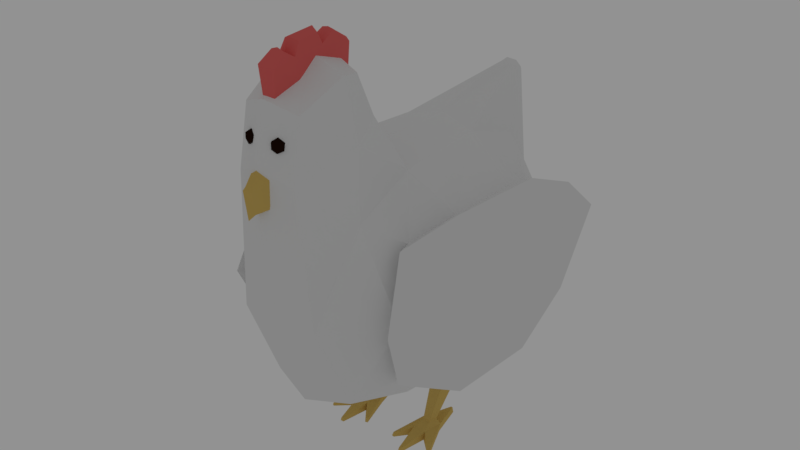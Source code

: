 # Source: chicken.blend  (saved by Blender 2.79.0; exported with 4.5.12 LTS)
import bpy
from mathutils import Matrix  # noqa: F401  (used for matrix-valued properties, if any)

bpy.ops.wm.read_factory_settings(use_empty=True)
scene = bpy.context.scene
scene.name = 'Scene'

# ---- collections
col_collection_1 = bpy.data.collections.new('Collection 1'); scene.collection.children.link(col_collection_1)

# ---- materials (node trees are filled in below, after node groups)
mat_plumage = bpy.data.materials.new('plumage')
mat_plumage.alpha_threshold = 0.0
mat_plumage.roughness = 0.5
mat_crete = bpy.data.materials.new('crete')
mat_crete.alpha_threshold = 0.0
mat_crete.diffuse_color = (0.8, 0.1401, 0.1319, 1.0)
mat_crete.roughness = 0.5
mat_bec_patte = bpy.data.materials.new('bec-patte')
mat_bec_patte.alpha_threshold = 0.0
mat_bec_patte.diffuse_color = (0.686, 0.4764, 0.1324, 1.0)
mat_bec_patte.roughness = 0.5
mat_fourrure_sombre = bpy.data.materials.new('fourrure-sombre')
mat_fourrure_sombre.alpha_threshold = 0.0
mat_fourrure_sombre.diffuse_color = (0.0164, 0.006385, 0.003649, 1.0)
mat_fourrure_sombre.roughness = 0.5

# ---- material node trees
mat_plumage.use_nodes = True; mat_plumage.node_tree.nodes.clear()
_N = mat_plumage.node_tree.nodes; _L = mat_plumage.node_tree.links
n0 = _N.new('ShaderNodeOutputMaterial'); n0.name = 'Material Output'; n0.location = (300, 300)
n1 = _N.new('ShaderNodeBsdfDiffuse'); n1.name = 'Diffuse BSDF'; n1.location = (10, 300)
_L.new(n1.outputs[0], n0.inputs[0])
n0.is_active_output = True
mat_crete.use_nodes = True; mat_crete.node_tree.nodes.clear()
_N = mat_crete.node_tree.nodes; _L = mat_crete.node_tree.links
n0 = _N.new('ShaderNodeOutputMaterial'); n0.name = 'Material Output'; n0.location = (300, 300)
n1 = _N.new('ShaderNodeBsdfDiffuse'); n1.name = 'Diffuse BSDF'; n1.location = (10, 300)
n1.inputs[0].default_value = (0.8, 0.1401, 0.1319, 1.0)
_L.new(n1.outputs[0], n0.inputs[0])
n0.is_active_output = True
mat_bec_patte.use_nodes = True; mat_bec_patte.node_tree.nodes.clear()
_N = mat_bec_patte.node_tree.nodes; _L = mat_bec_patte.node_tree.links
n0 = _N.new('ShaderNodeOutputMaterial'); n0.name = 'Material Output'; n0.location = (300, 300)
n1 = _N.new('ShaderNodeBsdfDiffuse'); n1.name = 'Diffuse BSDF'; n1.location = (10, 300)
n1.inputs[0].default_value = (0.686, 0.4764, 0.1324, 1.0)
_L.new(n1.outputs[0], n0.inputs[0])
n0.is_active_output = True
mat_fourrure_sombre.use_nodes = True; mat_fourrure_sombre.node_tree.nodes.clear()
_N = mat_fourrure_sombre.node_tree.nodes; _L = mat_fourrure_sombre.node_tree.links
n0 = _N.new('ShaderNodeOutputMaterial'); n0.name = 'Material Output'; n0.location = (300, 300)
n1 = _N.new('ShaderNodeBsdfDiffuse'); n1.name = 'Diffuse BSDF'; n1.location = (10, 300)
n1.inputs[0].default_value = (0.0164, 0.006385, 0.003649, 1.0)
_L.new(n1.outputs[0], n0.inputs[0])
n0.is_active_output = True

# ---- world
world_world = bpy.data.worlds.new('World'); scene.world = world_world
world_world.color = (0.2883, 0.2883, 0.2883)
world_world.use_sun_shadow = False
world_world.sun_shadow_jitter_overblur = 0.0
world_world.cycles.sampling_method = 'MANUAL'

# ---- meshes
me_chicken = bpy.data.meshes.new('chicken')
me_chicken.from_pydata([(0.01793, 0.07519, 0.08907), (0.01343, 0.07278, 0.112), (0.01889, -0.07807, 0.08907), (0.02239, 0.02396, 0.03537), (0.02239, -0.02489, 0.03537), (0.01731, 0.02396, 0.1428), (0.02239, -0.02489, 0.1428), (0.02072, 0.05706, 0.04697), (0.01528, 0.05706, 0.1312), (0.04375, 0.05603, 0.08907), (0.04097, -0.01671, 0.05264), (0.04097, 0.02041, 0.05264), (0.04097, 0.02041, 0.1255), (0.04097, -0.01671, 0.1255), (0.04025, -0.05141, 0.08907), (0.02072, -0.05986, 0.04761), (0.02517, -0.05706, 0.1312), (0.03533, -0.04022, 0.05809), (0.03533, -0.04022, 0.1201), (0.03533, 0.04302, 0.06157), (0.03533, 0.04094, 0.1166), (0.00179, 0.08418, 0.1511), (0.003276, 0.07994, 0.1549), (0.002608, 0.07429, 0.1569), (0.01432, -0.0801, 0.1516), (0.02125, -0.05252, 0.1617), (0.01456, -0.03617, 0.1672), (0.01363, -0.07557, 0.1783), (0.01695, -0.05513, 0.1889), (0.01374, -0.04442, 0.1867), (0.06438, 0.02535, 0.09544), (0.05536, 0.06575, 0.1037), (0.05119, 0.0215, 0.04697), (0.05119, 0.0215, 0.1312), (0.06105, -0.03126, 0.08418), (0.0425, -0.06144, 0.08908), (0.04842, -0.02594, 0.1312), (0.04963, -0.02273, 0.04697), (0.04837, 0.05605, 0.1163), (0.04837, 0.05605, 0.06187), (0.03712, -0.04867, 0.05839), (0.03793, -0.04867, 0.1208), (0.02773, -0.007062, 0.04242), (0.02533, 0.03783, 0.04669), (0.005443, -0.007062, 0.03559), (0.004581, 0.03997, 0.03965), (0.005129, -0.08283, 0.154), (0.005214, -0.04011, 0.1836), (0.003012, -0.07684, 0.1825), (0.004133, -0.05074, 0.1918), (0.005281, -0.06585, 0.1878), (0.004108, -0.06673, 0.1963), (0.00341, -0.05162, 0.1975), (0.003188, -0.07123, 0.1992), (0.004157, -0.07743, 0.1947), (0.003566, -0.06393, 0.2015), (0.003172, -0.05408, 0.2024), (0.003045, -0.03662, 0.1947), (0.002882, -0.04488, 0.2012), (0.0049, -0.08205, 0.1418), (0.001988, -0.0901, 0.15), (0.001444, -0.08816, 0.1402), (0.01458, -0.01022, 0.003864), (0.02099, -0.01022, 0.003864), (0.02246, -0.0002344, 0.003599), (0.01267, -0.0003926, 0.003585), (0.02048, 0.005772, 0.02669), (0.0205, 0.01966, 0.02773), (0.01299, 0.005772, 0.02669), (0.01221, 0.01964, 0.02772), (0.01461, -0.01109, -5.651e-05), (0.02102, -0.01109, -5.651e-05), (0.02249, -0.001091, -5.651e-05), (0.0127, -0.001249, -5.651e-05), (0.02884, -0.01787, 0.001609), (0.02961, -0.01752, 0.001609), (0.029, -0.01842, -5.651e-05), (0.03, -0.01797, -5.651e-05), (0.01709, 0.01499, 0.002233), (0.01788, 0.01505, 0.002233), (0.01634, 0.01466, -5.651e-05), (0.01866, 0.01472, -5.651e-05), (0.01718, -0.02449, 0.001511), (0.01841, -0.02449, 0.001511), (0.01694, -0.02472, -5.651e-05), (0.01866, -0.02472, -5.651e-05), (0.00801, -0.01725, 0.00177), (0.00875, -0.01755, 0.00177), (0.007607, -0.01795, -5.651e-05), (0.008886, -0.01825, -5.651e-05), (0.01947, -0.004949, 0.005809), (0.01586, -0.004949, 0.005809), (0.01489, -0.000685, 0.005809), (0.02018, -0.0006075, 0.005809), (0.007376, -0.08143, 0.1694), (0.006606, -0.07896, 0.1705), (0.009513, -0.08076, 0.1681), (0.009628, -0.07802, 0.1686), (0.009513, -0.08076, 0.1655), (0.009628, -0.07802, 0.165), (0.007695, -0.08245, 0.1668), (0.007376, -0.08143, 0.1642), (0.006606, -0.07896, 0.1631), (0.005239, -0.0821, 0.1655), (0.003583, -0.07991, 0.165), (0.005239, -0.0821, 0.1681), (0.003583, -0.07991, 0.1686), (0.0, 0.08226, 0.08907), (0.0, 0.07823, 0.1172), (-0.01793, 0.07519, 0.08907), (-0.01343, 0.07278, 0.112), (0.0, -0.08369, 0.08907), (-0.01889, -0.07807, 0.08907), (0.0, 0.02628, 0.03146), (0.0, -0.0272, 0.03146), (-0.02239, 0.02396, 0.03537), (-0.02239, -0.02489, 0.03537), (0.0, 0.02628, 0.1467), (0.0, -0.02375, 0.1467), (-0.01731, 0.02396, 0.1428), (-0.02239, -0.02489, 0.1428), (-0.02072, 0.05706, 0.04697), (0.0, 0.06128, 0.04385), (-0.01528, 0.05706, 0.1312), (-0.04375, 0.05603, 0.08907), (-0.04097, -0.01671, 0.05264), (-0.04097, 0.02041, 0.05264), (-0.04097, 0.02041, 0.1255), (-0.04097, -0.01671, 0.1255), (-0.04025, -0.05141, 0.08907), (0.0, -0.06595, 0.04385), (-0.02072, -0.05986, 0.04761), (-0.02517, -0.05706, 0.1312), (-0.03533, -0.04022, 0.05809), (-0.03533, -0.04022, 0.1201), (-0.03533, 0.04302, 0.06157), (-0.03533, 0.04094, 0.1166), (0.0, 0.0864, 0.1514), (0.0, 0.08219, 0.1557), (-0.00179, 0.08418, 0.1511), (-0.003276, 0.07994, 0.1549), (0.0, 0.07456, 0.1591), (-0.002608, 0.07429, 0.1569), (0.0, -0.08522, 0.1571), (-0.01432, -0.0801, 0.1516), (-0.02125, -0.05252, 0.1617), (0.0, -0.03016, 0.1692), (-0.01456, -0.03617, 0.1672), (0.0, -0.07971, 0.183), (-0.01363, -0.07557, 0.1783), (-0.01695, -0.05513, 0.1889), (-0.01374, -0.04442, 0.1867), (-0.06438, 0.02535, 0.09544), (-0.05536, 0.06575, 0.1037), (-0.05119, 0.0215, 0.04697), (-0.05119, 0.0215, 0.1312), (-0.06105, -0.03126, 0.08418), (-0.0425, -0.06144, 0.08908), (-0.04842, -0.02594, 0.1312), (-0.04963, -0.02273, 0.04697), (-0.04837, 0.05605, 0.1163), (-0.04837, 0.05605, 0.06187), (-0.03712, -0.04867, 0.05839), (-0.03793, -0.04867, 0.1208), (0.0, -0.04196, 0.191), (0.0, -0.05633, 0.1957), (-0.02773, -0.007062, 0.04242), (-0.02533, 0.03783, 0.04669), (0.0, -0.0846, 0.1574), (0.0, -0.03836, 0.1837), (0.0, -0.07816, 0.1835), (0.0, -0.07961, 0.1952), (0.0, -0.07143, 0.2003), (-0.005443, -0.007062, 0.03559), (-0.004581, 0.03997, 0.03965), (-0.005129, -0.08283, 0.154), (-0.005214, -0.04011, 0.1836), (-0.003012, -0.07684, 0.1825), (-0.004133, -0.05074, 0.1918), (-0.005281, -0.06585, 0.1878), (0.0, -0.05027, 0.198), (0.0, -0.06748, 0.1968), (-0.004108, -0.06673, 0.1963), (-0.00341, -0.05162, 0.1975), (-0.003188, -0.07123, 0.1992), (-0.004157, -0.07743, 0.1947), (0.0, -0.05336, 0.2042), (0.0, -0.06568, 0.203), (-0.003566, -0.06393, 0.2015), (-0.003172, -0.05408, 0.2024), (0.0, -0.035, 0.1955), (0.0, -0.04487, 0.2018), (-0.003045, -0.03662, 0.1947), (-0.002882, -0.04488, 0.2012), (0.0, -0.08439, 0.1433), (-0.0049, -0.08205, 0.1418), (0.0, -0.09239, 0.1513), (-0.001988, -0.0901, 0.15), (-0.001444, -0.08816, 0.1402), (0.0, -0.0905, 0.1381), (-0.01458, -0.01022, 0.003864), (-0.02099, -0.01022, 0.003864), (-0.02246, -0.0002344, 0.003599), (-0.01267, -0.0003926, 0.003585), (-0.02048, 0.005772, 0.02669), (-0.0205, 0.01966, 0.02773), (-0.01299, 0.005772, 0.02669), (-0.01221, 0.01964, 0.02772), (-0.01461, -0.01109, -5.651e-05), (-0.02102, -0.01109, -5.651e-05), (-0.02249, -0.001091, -5.651e-05), (-0.0127, -0.001249, -5.651e-05), (-0.02884, -0.01787, 0.001609), (-0.02961, -0.01752, 0.001609), (-0.029, -0.01842, -5.651e-05), (-0.03, -0.01797, -5.651e-05), (-0.01709, 0.01499, 0.002233), (-0.01788, 0.01505, 0.002233), (-0.01634, 0.01466, -5.651e-05), (-0.01866, 0.01472, -5.651e-05), (-0.01718, -0.02449, 0.001511), (-0.01841, -0.02449, 0.001511), (-0.01694, -0.02472, -5.651e-05), (-0.01866, -0.02472, -5.651e-05), (-0.00801, -0.01725, 0.00177), (-0.00875, -0.01755, 0.00177), (-0.007607, -0.01795, -5.651e-05), (-0.008886, -0.01825, -5.651e-05), (-0.01947, -0.004949, 0.005809), (-0.01586, -0.004949, 0.005809), (-0.01489, -0.000685, 0.005809), (-0.02018, -0.0006075, 0.005809), (-0.007376, -0.08143, 0.1694), (-0.006606, -0.07896, 0.1705), (-0.009513, -0.08076, 0.1681), (-0.009628, -0.07802, 0.1686), (-0.009513, -0.08076, 0.1655), (-0.009628, -0.07802, 0.165), (-0.007695, -0.08245, 0.1668), (-0.007376, -0.08143, 0.1642), (-0.006606, -0.07896, 0.1631), (-0.005239, -0.0821, 0.1655), (-0.003583, -0.07991, 0.165), (-0.005239, -0.0821, 0.1681), (-0.003583, -0.07991, 0.1686)], [], [(26, 118, 146), (14, 41, 18), (107, 1, 0), (117, 23, 141), (130, 2, 111), (9, 39, 19), (19, 32, 11), (15, 14, 2), (13, 33, 12), (38, 9, 20), (17, 37, 40), (18, 36, 13), (14, 40, 35), (10, 3, 11), (16, 14, 18), (20, 33, 38), (30, 39, 31), (20, 9, 1), (6, 25, 16), (5, 13, 12), (3, 19, 11), (7, 113, 122), (4, 17, 15), (114, 15, 130), (21, 108, 137), (34, 41, 35), (5, 20, 8), (6, 18, 13), (27, 165, 148), (111, 24, 143), (8, 23, 5), (138, 21, 137), (141, 22, 138), (25, 29, 28), (38, 30, 31), (29, 165, 28), (40, 34, 35), (34, 32, 30), (118, 5, 117), (36, 30, 33), (0, 122, 107), (146, 29, 26), (25, 27, 24), (143, 27, 148), (10, 32, 37), (19, 0, 9), (8, 21, 22), (3, 114, 113), (24, 16, 25), (90, 64, 93), (55, 51, 52), (54, 48, 50), (194, 61, 199), (180, 58, 191), (180, 56, 52), (169, 57, 47), (58, 52, 49), (54, 172, 171), (181, 53, 51), (186, 55, 56), (181, 55, 187), (57, 191, 58), (61, 196, 199), (168, 60, 46), (59, 60, 61), (90, 62, 63), (91, 65, 62), (93, 65, 92), (45, 67, 69), (44, 69, 68), (44, 66, 42), (42, 67, 43), (70, 72, 71), (70, 88, 73), (71, 74, 63), (75, 76, 77), (63, 75, 64), (72, 75, 77), (71, 77, 76), (78, 81, 80), (65, 80, 73), (72, 80, 81), (64, 81, 79), (83, 84, 85), (70, 85, 84), (70, 82, 62), (63, 82, 83), (87, 88, 89), (73, 86, 65), (62, 86, 87), (70, 87, 89), (67, 92, 69), (68, 92, 91), (66, 91, 90), (66, 93, 67), (71, 83, 85), (64, 78, 65), (54, 170, 48), (95, 96, 97), (94, 100, 96), (96, 99, 97), (96, 100, 98), (99, 101, 102), (98, 100, 101), (101, 104, 102), (101, 100, 103), (104, 105, 106), (103, 100, 105), (105, 95, 106), (105, 100, 94), (147, 118, 120), (163, 129, 134), (107, 110, 108), (117, 142, 119), (112, 130, 111), (124, 161, 153), (154, 135, 126), (129, 131, 112), (155, 128, 127), (124, 160, 136), (133, 159, 125), (158, 134, 128), (129, 162, 133), (125, 115, 116), (129, 132, 134), (136, 155, 127), (152, 161, 154), (124, 136, 110), (120, 145, 147), (119, 128, 120), (115, 135, 121), (113, 121, 122), (116, 133, 125), (114, 131, 116), (108, 139, 137), (156, 163, 158), (119, 136, 127), (120, 134, 132), (165, 149, 148), (111, 144, 112), (123, 142, 140), (139, 138, 137), (141, 140, 142), (145, 151, 147), (160, 152, 155), (165, 151, 150), (156, 162, 157), (154, 156, 152), (119, 118, 117), (152, 158, 155), (109, 122, 121), (146, 151, 164), (149, 145, 144), (143, 149, 144), (125, 154, 126), (109, 135, 124), (123, 139, 110), (114, 115, 113), (132, 144, 145), (202, 228, 231), (178, 182, 183), (179, 185, 182), (194, 198, 195), (180, 193, 183), (189, 180, 183), (169, 192, 190), (178, 193, 192), (172, 185, 171), (184, 181, 182), (186, 188, 187), (181, 188, 182), (192, 191, 190), (196, 198, 199), (197, 168, 175), (195, 197, 175), (228, 200, 229), (229, 203, 230), (203, 231, 230), (174, 205, 167), (173, 207, 174), (204, 173, 166), (205, 166, 167), (208, 210, 211), (226, 208, 211), (212, 209, 201), (213, 214, 212), (213, 201, 202), (210, 213, 202), (209, 215, 210), (216, 219, 217), (218, 203, 211), (210, 218, 211), (202, 219, 210), (221, 222, 220), (208, 223, 209), (220, 208, 200), (201, 220, 200), (225, 226, 224), (224, 211, 203), (200, 224, 203), (208, 225, 200), (230, 205, 207), (206, 230, 207), (204, 229, 206), (231, 204, 205), (209, 221, 201), (216, 202, 203), (170, 185, 177), (233, 234, 232), (232, 234, 238), (237, 234, 235), (234, 236, 238), (237, 239, 236), (236, 239, 238), (242, 239, 240), (239, 241, 238), (242, 243, 241), (241, 243, 238), (233, 243, 244), (243, 232, 238), (26, 6, 118), (14, 35, 41), (107, 108, 1), (117, 5, 23), (130, 15, 2), (9, 31, 39), (19, 39, 32), (15, 17, 14), (13, 36, 33), (38, 31, 9), (17, 10, 37), (18, 41, 36), (14, 17, 40), (10, 4, 3), (16, 2, 14), (20, 12, 33), (30, 32, 39), (0, 1, 9), (8, 20, 1), (6, 26, 25), (5, 6, 13), (3, 7, 19), (7, 3, 113), (4, 10, 17), (114, 4, 15), (21, 1, 108), (34, 36, 41), (5, 12, 20), (6, 16, 18), (27, 28, 165), (111, 2, 24), (8, 22, 23), (138, 22, 21), (141, 23, 22), (25, 26, 29), (38, 33, 30), (29, 164, 165), (40, 37, 34), (34, 37, 32), (118, 6, 5), (36, 34, 30), (0, 7, 122), (146, 164, 29), (25, 28, 27), (143, 24, 27), (10, 11, 32), (19, 7, 0), (8, 1, 21), (3, 4, 114), (24, 2, 16), (90, 63, 64), (49, 52, 51), (56, 55, 52), (51, 50, 49), (50, 51, 54), (53, 54, 51), (194, 59, 61), (180, 52, 58), (180, 186, 56), (169, 190, 57), (49, 47, 57), (57, 58, 49), (54, 53, 172), (181, 172, 53), (186, 187, 55), (181, 51, 55), (57, 190, 191), (61, 60, 196), (168, 196, 60), (59, 46, 60), (90, 91, 62), (91, 92, 65), (93, 64, 65), (45, 43, 67), (44, 45, 69), (44, 68, 66), (42, 66, 67), (70, 73, 72), (70, 89, 88), (71, 76, 74), (75, 74, 76), (63, 74, 75), (72, 64, 75), (71, 72, 77), (78, 79, 81), (65, 78, 80), (72, 73, 80), (64, 72, 81), (83, 82, 84), (70, 71, 85), (70, 84, 82), (63, 62, 82), (87, 86, 88), (73, 88, 86), (62, 65, 86), (70, 62, 87), (67, 93, 92), (68, 69, 92), (66, 68, 91), (66, 90, 93), (71, 63, 83), (64, 79, 78), (54, 171, 170), (95, 94, 96), (96, 98, 99), (99, 98, 101), (101, 103, 104), (104, 103, 105), (105, 94, 95), (147, 146, 118), (163, 157, 129), (107, 109, 110), (117, 141, 142), (112, 131, 130), (124, 135, 161), (154, 161, 135), (129, 133, 131), (155, 158, 128), (124, 153, 160), (133, 162, 159), (158, 163, 134), (129, 157, 162), (125, 126, 115), (129, 112, 132), (136, 160, 155), (152, 153, 161), (123, 110, 136), (109, 124, 110), (120, 132, 145), (119, 127, 128), (115, 126, 135), (113, 115, 121), (116, 131, 133), (114, 130, 131), (108, 110, 139), (156, 157, 163), (119, 123, 136), (120, 128, 134), (165, 150, 149), (111, 143, 144), (123, 119, 142), (139, 140, 138), (141, 138, 140), (145, 150, 151), (160, 153, 152), (165, 164, 151), (156, 159, 162), (154, 159, 156), (119, 120, 118), (152, 156, 158), (109, 107, 122), (146, 147, 151), (149, 150, 145), (143, 148, 149), (125, 159, 154), (109, 121, 135), (123, 140, 139), (114, 116, 115), (132, 112, 144), (202, 201, 228), (189, 183, 188), (178, 179, 182), (182, 188, 183), (184, 182, 185), (179, 177, 185), (194, 199, 198), (180, 191, 193), (189, 186, 180), (169, 176, 192), (192, 176, 178), (178, 183, 193), (172, 184, 185), (184, 172, 181), (186, 189, 188), (181, 187, 188), (192, 193, 191), (196, 197, 198), (197, 196, 168), (195, 198, 197), (228, 201, 200), (229, 200, 203), (203, 202, 231), (174, 207, 205), (173, 206, 207), (204, 206, 173), (205, 204, 166), (208, 209, 210), (226, 227, 208), (212, 214, 209), (213, 215, 214), (213, 212, 201), (210, 215, 213), (209, 214, 215), (216, 218, 219), (218, 216, 203), (210, 219, 218), (202, 217, 219), (221, 223, 222), (208, 222, 223), (220, 222, 208), (201, 221, 220), (225, 227, 226), (224, 226, 211), (200, 225, 224), (208, 227, 225), (230, 231, 205), (206, 229, 230), (204, 228, 229), (231, 228, 204), (209, 223, 221), (216, 217, 202), (170, 171, 185), (233, 235, 234), (237, 236, 234), (237, 240, 239), (242, 241, 239), (242, 244, 243), (233, 232, 243)])
me_chicken.polygons.foreach_set('material_index', [0, 0, 0, 0, 0, 0, 0, 0, 0, 0, 0, 0, 0, 0, 0, 0, 0, 0, 0, 0, 0, 0, 0, 0, 0, 0, 0, 0, 0, 0, 0, 0, 0, 0, 0, 0, 0, 0, 0, 0, 0, 0, 0, 0, 0, 0, 0, 0, 0, 2, 1, 1, 2, 1, 1, 1, 1, 1, 1, 1, 1, 1, 2, 2, 2, 2, 2, 2, 0, 0, 0, 0, 2, 2, 2, 2, 2, 2, 2, 2, 2, 2, 2, 2, 2, 2, 2, 2, 2, 2, 2, 2, 2, 2, 2, 2, 2, 1, 3, 3, 3, 3, 3, 3, 3, 3, 3, 3, 3, 3, 0, 0, 0, 0, 0, 0, 0, 0, 0, 0, 0, 0, 0, 0, 0, 0, 0, 0, 0, 0, 0, 0, 0, 0, 0, 0, 0, 0, 0, 0, 0, 0, 0, 0, 0, 0, 0, 0, 0, 0, 0, 0, 0, 0, 0, 0, 0, 0, 0, 2, 1, 1, 2, 1, 1, 1, 1, 1, 1, 1, 1, 1, 2, 2, 2, 2, 2, 2, 0, 0, 0, 0, 2, 2, 2, 2, 2, 2, 2, 2, 2, 2, 2, 2, 2, 2, 2, 2, 2, 2, 2, 2, 2, 2, 2, 2, 2, 1, 3, 3, 3, 3, 3, 3, 3, 3, 3, 3, 3, 3, 0, 0, 0, 0, 0, 0, 0, 0, 0, 0, 0, 0, 0, 0, 0, 0, 0, 0, 0, 0, 0, 0, 0, 0, 0, 0, 0, 0, 0, 0, 0, 0, 0, 0, 0, 0, 0, 0, 0, 0, 0, 0, 0, 0, 0, 0, 0, 0, 0, 0, 2, 1, 1, 1, 1, 1, 2, 1, 1, 1, 1, 1, 1, 1, 1, 1, 1, 2, 2, 2, 2, 2, 2, 0, 0, 0, 0, 2, 2, 2, 2, 2, 2, 2, 2, 2, 2, 2, 2, 2, 2, 2, 2, 2, 2, 2, 2, 2, 2, 2, 2, 2, 1, 3, 3, 3, 3, 3, 3, 0, 0, 0, 0, 0, 0, 0, 0, 0, 0, 0, 0, 0, 0, 0, 0, 0, 0, 0, 0, 0, 0, 0, 0, 0, 0, 0, 0, 0, 0, 0, 0, 0, 0, 0, 0, 0, 0, 0, 0, 0, 0, 0, 0, 0, 0, 0, 0, 0, 0, 2, 1, 1, 1, 1, 1, 2, 1, 1, 1, 1, 1, 1, 1, 1, 1, 1, 2, 2, 2, 2, 2, 2, 0, 0, 0, 0, 2, 2, 2, 2, 2, 2, 2, 2, 2, 2, 2, 2, 2, 2, 2, 2, 2, 2, 2, 2, 2, 2, 2, 2, 2, 1, 3, 3, 3, 3, 3, 3])
me_chicken.materials.append(mat_plumage)
me_chicken.materials.append(mat_crete)
me_chicken.materials.append(mat_bec_patte)
me_chicken.materials.append(mat_fourrure_sombre)
me_chicken.use_remesh_preserve_volume = False
me_chicken.use_remesh_preserve_attributes = False
me_chicken.use_mirror_vertex_groups = False
me_chicken.update()

# ---- objects
ob_chicken = bpy.data.objects.new('chicken', me_chicken)

# ---- transforms, parenting, visibility, modifiers, constraints
ob_chicken.location = (0.0, 0.0, 0.0)
ob_chicken.show_all_edges = True
ob_chicken.lineart.crease_threshold = 0.0

# ---- collection membership
col_collection_1.objects.link(ob_chicken)

# ---- scene / render settings (as saved in the file)
scene.frame_start = 1; scene.frame_end = 250; scene.frame_set(1)
scene.render.engine = 'CYCLES'
scene.render.resolution_percentage = 50
scene.render.dither_intensity = 0.0
scene.cycles.use_denoising = False
scene.cycles.samples = 128
scene.cycles.sampling_pattern = 'TABULATED_SOBOL'
scene.cycles.use_adaptive_sampling = False
scene.cycles.use_light_tree = False
scene.cycles.blur_glossy = 0.0
scene.cycles.sample_clamp_indirect = 0.0
scene.view_settings.view_transform = 'Standard'
bpy.context.view_layer.update()

# ---- added for rendering (the .blend has no active camera): camera
cam_auto = bpy.data.cameras.new('AutoCamera')
cam_auto.lens = 50.0
cam_auto.sensor_width = 36.0
cam_auto.clip_end = 1000.0
ob_auto_camera = bpy.data.objects.new('AutoCamera', cam_auto)
scene.collection.objects.link(ob_auto_camera)
ob_auto_camera.location = (0.277994, -0.336586, 0.324481)
ob_auto_camera.rotation_euler = (1.09748, -7.21219e-08, 0.694738)
scene.camera = ob_auto_camera
bpy.context.view_layer.update()
